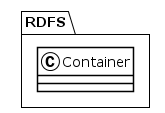

The diagram above was rendered by PlantUML. Its source (embedded in the PNG):
@startuml
!theme plain
package RDFS {
class Container {
}
}
@enduml